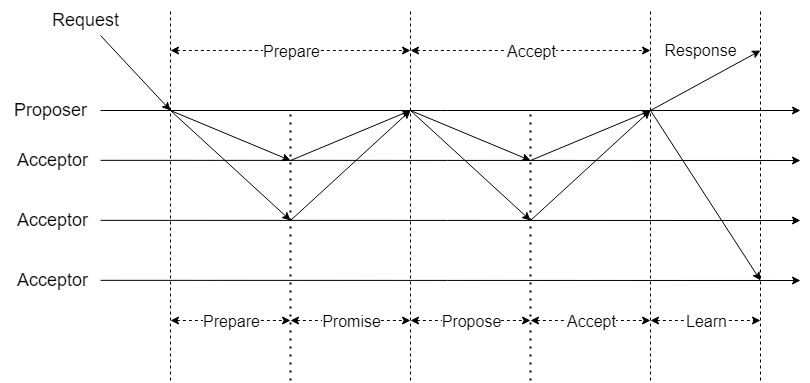

The diagram above was exported from draw.io. Its source (the exported page's mxGraphModel, read from the mxfile embedded in the PNG):
<mxGraphModel dx="993" dy="1111" grid="1" gridSize="10" guides="1" tooltips="1" connect="1" arrows="1" fold="1" page="1" pageScale="1" pageWidth="1100" pageHeight="850" math="0" shadow="0">
  <root>
    <mxCell id="0" />
    <mxCell id="1" parent="0" />
    <mxCell id="smrdxVi-2PRE7MpgkOTM-1" value="" style="endArrow=classic;html=1;rounded=0;fontSize=18;" parent="1" edge="1">
      <mxGeometry width="50" height="50" relative="1" as="geometry">
        <mxPoint x="100" y="200" as="sourcePoint" />
        <mxPoint x="800" y="200" as="targetPoint" />
      </mxGeometry>
    </mxCell>
    <mxCell id="smrdxVi-2PRE7MpgkOTM-2" value="" style="endArrow=classic;html=1;rounded=0;fontSize=18;" parent="1" edge="1">
      <mxGeometry width="50" height="50" relative="1" as="geometry">
        <mxPoint x="100" y="249.85" as="sourcePoint" />
        <mxPoint x="800" y="250" as="targetPoint" />
      </mxGeometry>
    </mxCell>
    <mxCell id="smrdxVi-2PRE7MpgkOTM-3" value="&lt;font style=&quot;font-size: 18px;&quot;&gt;Proposer&lt;br style=&quot;font-size: 18px;&quot;&gt;&lt;/font&gt;" style="text;html=1;align=center;verticalAlign=middle;resizable=0;points=[];autosize=1;strokeColor=none;fillColor=none;fontSize=18;" parent="1" vertex="1">
      <mxGeometry y="180" width="100" height="40" as="geometry" />
    </mxCell>
    <mxCell id="smrdxVi-2PRE7MpgkOTM-4" value="&lt;font style=&quot;font-size: 18px;&quot;&gt;&lt;font style=&quot;font-size: 18px;&quot;&gt;&amp;nbsp;Acceptor&lt;/font&gt;&lt;br style=&quot;font-size: 18px;&quot;&gt;&lt;/font&gt;" style="text;html=1;align=center;verticalAlign=middle;resizable=0;points=[];autosize=1;strokeColor=none;fillColor=none;fontSize=18;" parent="1" vertex="1">
      <mxGeometry y="230" width="100" height="40" as="geometry" />
    </mxCell>
    <mxCell id="smrdxVi-2PRE7MpgkOTM-5" value="" style="endArrow=classic;html=1;rounded=0;fontSize=18;" parent="1" edge="1">
      <mxGeometry width="50" height="50" relative="1" as="geometry">
        <mxPoint x="100" y="309.85" as="sourcePoint" />
        <mxPoint x="800" y="310" as="targetPoint" />
      </mxGeometry>
    </mxCell>
    <mxCell id="smrdxVi-2PRE7MpgkOTM-6" value="&lt;font style=&quot;font-size: 18px;&quot;&gt;&amp;nbsp;Acceptor&lt;br style=&quot;font-size: 18px;&quot;&gt;&lt;/font&gt;" style="text;html=1;align=center;verticalAlign=middle;resizable=0;points=[];autosize=1;strokeColor=none;fillColor=none;fontSize=18;" parent="1" vertex="1">
      <mxGeometry y="290" width="100" height="40" as="geometry" />
    </mxCell>
    <mxCell id="smrdxVi-2PRE7MpgkOTM-11" value="" style="endArrow=classic;html=1;rounded=0;fontSize=18;" parent="1" edge="1">
      <mxGeometry width="50" height="50" relative="1" as="geometry">
        <mxPoint x="100" y="369.85" as="sourcePoint" />
        <mxPoint x="800" y="370" as="targetPoint" />
      </mxGeometry>
    </mxCell>
    <mxCell id="smrdxVi-2PRE7MpgkOTM-12" value="&lt;font style=&quot;font-size: 18px;&quot;&gt;&amp;nbsp;Acceptor&lt;br style=&quot;font-size: 18px;&quot;&gt;&lt;/font&gt;" style="text;html=1;align=center;verticalAlign=middle;resizable=0;points=[];autosize=1;strokeColor=none;fillColor=none;fontSize=18;" parent="1" vertex="1">
      <mxGeometry y="350" width="100" height="40" as="geometry" />
    </mxCell>
    <mxCell id="smrdxVi-2PRE7MpgkOTM-13" value="" style="endArrow=classic;html=1;rounded=0;fontSize=18;" parent="1" edge="1">
      <mxGeometry width="50" height="50" relative="1" as="geometry">
        <mxPoint x="100" y="125" as="sourcePoint" />
        <mxPoint x="170" y="200" as="targetPoint" />
      </mxGeometry>
    </mxCell>
    <mxCell id="smrdxVi-2PRE7MpgkOTM-14" value="Request" style="text;html=1;align=center;verticalAlign=middle;resizable=0;points=[];autosize=1;strokeColor=none;fillColor=none;fontSize=18;" parent="1" vertex="1">
      <mxGeometry x="40" y="90" width="90" height="40" as="geometry" />
    </mxCell>
    <mxCell id="smrdxVi-2PRE7MpgkOTM-15" value="" style="endArrow=none;dashed=1;html=1;rounded=0;fontSize=18;" parent="1" edge="1">
      <mxGeometry width="50" height="50" relative="1" as="geometry">
        <mxPoint x="170" y="470" as="sourcePoint" />
        <mxPoint x="170" y="100" as="targetPoint" />
      </mxGeometry>
    </mxCell>
    <mxCell id="smrdxVi-2PRE7MpgkOTM-16" value="" style="endArrow=classic;html=1;rounded=0;fontSize=18;" parent="1" edge="1">
      <mxGeometry width="50" height="50" relative="1" as="geometry">
        <mxPoint x="170" y="200" as="sourcePoint" />
        <mxPoint x="290" y="250" as="targetPoint" />
      </mxGeometry>
    </mxCell>
    <mxCell id="smrdxVi-2PRE7MpgkOTM-17" value="" style="endArrow=classic;html=1;rounded=0;fontSize=18;" parent="1" edge="1">
      <mxGeometry width="50" height="50" relative="1" as="geometry">
        <mxPoint x="170" y="200" as="sourcePoint" />
        <mxPoint x="290" y="310" as="targetPoint" />
      </mxGeometry>
    </mxCell>
    <mxCell id="smrdxVi-2PRE7MpgkOTM-18" value="" style="endArrow=none;dashed=1;html=1;dashPattern=1 3;strokeWidth=2;rounded=0;fontSize=18;" parent="1" edge="1">
      <mxGeometry width="50" height="50" relative="1" as="geometry">
        <mxPoint x="290" y="470" as="sourcePoint" />
        <mxPoint x="290" y="200" as="targetPoint" />
      </mxGeometry>
    </mxCell>
    <mxCell id="smrdxVi-2PRE7MpgkOTM-19" value="" style="endArrow=none;dashed=1;html=1;rounded=0;fontSize=18;" parent="1" edge="1">
      <mxGeometry width="50" height="50" relative="1" as="geometry">
        <mxPoint x="410" y="470" as="sourcePoint" />
        <mxPoint x="410" y="100" as="targetPoint" />
      </mxGeometry>
    </mxCell>
    <mxCell id="smrdxVi-2PRE7MpgkOTM-22" value="" style="endArrow=classic;html=1;rounded=0;fontSize=18;dashed=1;startArrow=classic;startFill=1;" parent="1" edge="1">
      <mxGeometry relative="1" as="geometry">
        <mxPoint x="170" y="140" as="sourcePoint" />
        <mxPoint x="410" y="140" as="targetPoint" />
      </mxGeometry>
    </mxCell>
    <mxCell id="smrdxVi-2PRE7MpgkOTM-23" value="Prepare" style="edgeLabel;resizable=0;html=1;align=center;verticalAlign=middle;fontSize=16;" parent="smrdxVi-2PRE7MpgkOTM-22" connectable="0" vertex="1">
      <mxGeometry relative="1" as="geometry" />
    </mxCell>
    <mxCell id="smrdxVi-2PRE7MpgkOTM-26" value="" style="endArrow=classic;html=1;rounded=0;fontSize=18;" parent="1" edge="1">
      <mxGeometry width="50" height="50" relative="1" as="geometry">
        <mxPoint x="290" y="250" as="sourcePoint" />
        <mxPoint x="410" y="200" as="targetPoint" />
      </mxGeometry>
    </mxCell>
    <mxCell id="smrdxVi-2PRE7MpgkOTM-27" value="" style="endArrow=classic;html=1;rounded=0;fontSize=18;" parent="1" edge="1">
      <mxGeometry width="50" height="50" relative="1" as="geometry">
        <mxPoint x="290" y="310" as="sourcePoint" />
        <mxPoint x="410" y="200" as="targetPoint" />
      </mxGeometry>
    </mxCell>
    <mxCell id="smrdxVi-2PRE7MpgkOTM-28" value="" style="endArrow=classic;html=1;rounded=0;fontSize=18;dashed=1;startArrow=classic;startFill=1;" parent="1" edge="1">
      <mxGeometry relative="1" as="geometry">
        <mxPoint x="170" y="410" as="sourcePoint" />
        <mxPoint x="290" y="410" as="targetPoint" />
      </mxGeometry>
    </mxCell>
    <mxCell id="smrdxVi-2PRE7MpgkOTM-29" value="Prepare" style="edgeLabel;resizable=0;html=1;align=center;verticalAlign=middle;fontSize=16;" parent="smrdxVi-2PRE7MpgkOTM-28" connectable="0" vertex="1">
      <mxGeometry relative="1" as="geometry" />
    </mxCell>
    <mxCell id="Pr1dbfQN6nfn8IB4_U05-3" value="" style="endArrow=classic;html=1;rounded=0;fontSize=18;dashed=1;startArrow=classic;startFill=1;" edge="1" parent="1">
      <mxGeometry relative="1" as="geometry">
        <mxPoint x="289.99999999999994" y="410" as="sourcePoint" />
        <mxPoint x="410" y="410" as="targetPoint" />
      </mxGeometry>
    </mxCell>
    <mxCell id="Pr1dbfQN6nfn8IB4_U05-4" value="Promise" style="edgeLabel;resizable=0;html=1;align=center;verticalAlign=middle;fontSize=16;" connectable="0" vertex="1" parent="Pr1dbfQN6nfn8IB4_U05-3">
      <mxGeometry relative="1" as="geometry" />
    </mxCell>
    <mxCell id="Pr1dbfQN6nfn8IB4_U05-19" value="" style="endArrow=classic;html=1;rounded=0;fontSize=18;" edge="1" parent="1">
      <mxGeometry width="50" height="50" relative="1" as="geometry">
        <mxPoint x="410" y="200" as="sourcePoint" />
        <mxPoint x="530" y="250" as="targetPoint" />
      </mxGeometry>
    </mxCell>
    <mxCell id="Pr1dbfQN6nfn8IB4_U05-20" value="" style="endArrow=classic;html=1;rounded=0;fontSize=18;" edge="1" parent="1">
      <mxGeometry width="50" height="50" relative="1" as="geometry">
        <mxPoint x="410" y="200" as="sourcePoint" />
        <mxPoint x="530" y="310" as="targetPoint" />
      </mxGeometry>
    </mxCell>
    <mxCell id="Pr1dbfQN6nfn8IB4_U05-21" value="" style="endArrow=none;dashed=1;html=1;dashPattern=1 3;strokeWidth=2;rounded=0;fontSize=18;" edge="1" parent="1">
      <mxGeometry width="50" height="50" relative="1" as="geometry">
        <mxPoint x="530" y="470" as="sourcePoint" />
        <mxPoint x="530" y="200" as="targetPoint" />
      </mxGeometry>
    </mxCell>
    <mxCell id="Pr1dbfQN6nfn8IB4_U05-22" value="" style="endArrow=none;dashed=1;html=1;rounded=0;fontSize=18;" edge="1" parent="1">
      <mxGeometry width="50" height="50" relative="1" as="geometry">
        <mxPoint x="650" y="470" as="sourcePoint" />
        <mxPoint x="650" y="100" as="targetPoint" />
      </mxGeometry>
    </mxCell>
    <mxCell id="Pr1dbfQN6nfn8IB4_U05-23" value="" style="endArrow=classic;html=1;rounded=0;fontSize=18;dashed=1;startArrow=classic;startFill=1;" edge="1" parent="1">
      <mxGeometry relative="1" as="geometry">
        <mxPoint x="410" y="140" as="sourcePoint" />
        <mxPoint x="650" y="140" as="targetPoint" />
      </mxGeometry>
    </mxCell>
    <mxCell id="Pr1dbfQN6nfn8IB4_U05-24" value="Accept" style="edgeLabel;resizable=0;html=1;align=center;verticalAlign=middle;fontSize=16;" connectable="0" vertex="1" parent="Pr1dbfQN6nfn8IB4_U05-23">
      <mxGeometry relative="1" as="geometry" />
    </mxCell>
    <mxCell id="Pr1dbfQN6nfn8IB4_U05-25" value="" style="endArrow=classic;html=1;rounded=0;fontSize=18;" edge="1" parent="1">
      <mxGeometry width="50" height="50" relative="1" as="geometry">
        <mxPoint x="530" y="250" as="sourcePoint" />
        <mxPoint x="650" y="200" as="targetPoint" />
      </mxGeometry>
    </mxCell>
    <mxCell id="Pr1dbfQN6nfn8IB4_U05-26" value="" style="endArrow=classic;html=1;rounded=0;fontSize=18;" edge="1" parent="1">
      <mxGeometry width="50" height="50" relative="1" as="geometry">
        <mxPoint x="530" y="310" as="sourcePoint" />
        <mxPoint x="650" y="200" as="targetPoint" />
      </mxGeometry>
    </mxCell>
    <mxCell id="Pr1dbfQN6nfn8IB4_U05-27" value="" style="endArrow=classic;html=1;rounded=0;fontSize=18;dashed=1;startArrow=classic;startFill=1;" edge="1" parent="1">
      <mxGeometry relative="1" as="geometry">
        <mxPoint x="410" y="410" as="sourcePoint" />
        <mxPoint x="530" y="410" as="targetPoint" />
      </mxGeometry>
    </mxCell>
    <mxCell id="Pr1dbfQN6nfn8IB4_U05-28" value="Propose" style="edgeLabel;resizable=0;html=1;align=center;verticalAlign=middle;fontSize=16;" connectable="0" vertex="1" parent="Pr1dbfQN6nfn8IB4_U05-27">
      <mxGeometry relative="1" as="geometry" />
    </mxCell>
    <mxCell id="Pr1dbfQN6nfn8IB4_U05-29" value="" style="endArrow=classic;html=1;rounded=0;fontSize=18;dashed=1;startArrow=classic;startFill=1;" edge="1" parent="1">
      <mxGeometry relative="1" as="geometry">
        <mxPoint x="530" y="410" as="sourcePoint" />
        <mxPoint x="650" y="410" as="targetPoint" />
      </mxGeometry>
    </mxCell>
    <mxCell id="Pr1dbfQN6nfn8IB4_U05-30" value="Accept" style="edgeLabel;resizable=0;html=1;align=center;verticalAlign=middle;fontSize=16;" connectable="0" vertex="1" parent="Pr1dbfQN6nfn8IB4_U05-29">
      <mxGeometry relative="1" as="geometry" />
    </mxCell>
    <mxCell id="Pr1dbfQN6nfn8IB4_U05-31" value="" style="endArrow=none;dashed=1;html=1;rounded=0;fontSize=18;" edge="1" parent="1">
      <mxGeometry width="50" height="50" relative="1" as="geometry">
        <mxPoint x="760" y="470" as="sourcePoint" />
        <mxPoint x="760" y="100" as="targetPoint" />
      </mxGeometry>
    </mxCell>
    <mxCell id="Pr1dbfQN6nfn8IB4_U05-32" value="" style="endArrow=classic;html=1;rounded=0;fontSize=16;" edge="1" parent="1">
      <mxGeometry width="50" height="50" relative="1" as="geometry">
        <mxPoint x="650" y="200" as="sourcePoint" />
        <mxPoint x="760" y="140" as="targetPoint" />
      </mxGeometry>
    </mxCell>
    <mxCell id="Pr1dbfQN6nfn8IB4_U05-33" value="Response" style="text;html=1;align=center;verticalAlign=middle;resizable=0;points=[];autosize=1;strokeColor=none;fillColor=none;fontSize=16;" vertex="1" parent="1">
      <mxGeometry x="650" y="125" width="100" height="30" as="geometry" />
    </mxCell>
    <mxCell id="Pr1dbfQN6nfn8IB4_U05-34" value="" style="endArrow=classic;html=1;rounded=0;fontSize=16;" edge="1" parent="1">
      <mxGeometry width="50" height="50" relative="1" as="geometry">
        <mxPoint x="650" y="200" as="sourcePoint" />
        <mxPoint x="760" y="370" as="targetPoint" />
      </mxGeometry>
    </mxCell>
    <mxCell id="Pr1dbfQN6nfn8IB4_U05-35" value="" style="endArrow=classic;html=1;rounded=0;fontSize=18;dashed=1;startArrow=classic;startFill=1;" edge="1" parent="1">
      <mxGeometry relative="1" as="geometry">
        <mxPoint x="650" y="410" as="sourcePoint" />
        <mxPoint x="760" y="410" as="targetPoint" />
      </mxGeometry>
    </mxCell>
    <mxCell id="Pr1dbfQN6nfn8IB4_U05-36" value="Learn" style="edgeLabel;resizable=0;html=1;align=center;verticalAlign=middle;fontSize=16;" connectable="0" vertex="1" parent="Pr1dbfQN6nfn8IB4_U05-35">
      <mxGeometry relative="1" as="geometry" />
    </mxCell>
  </root>
</mxGraphModel>